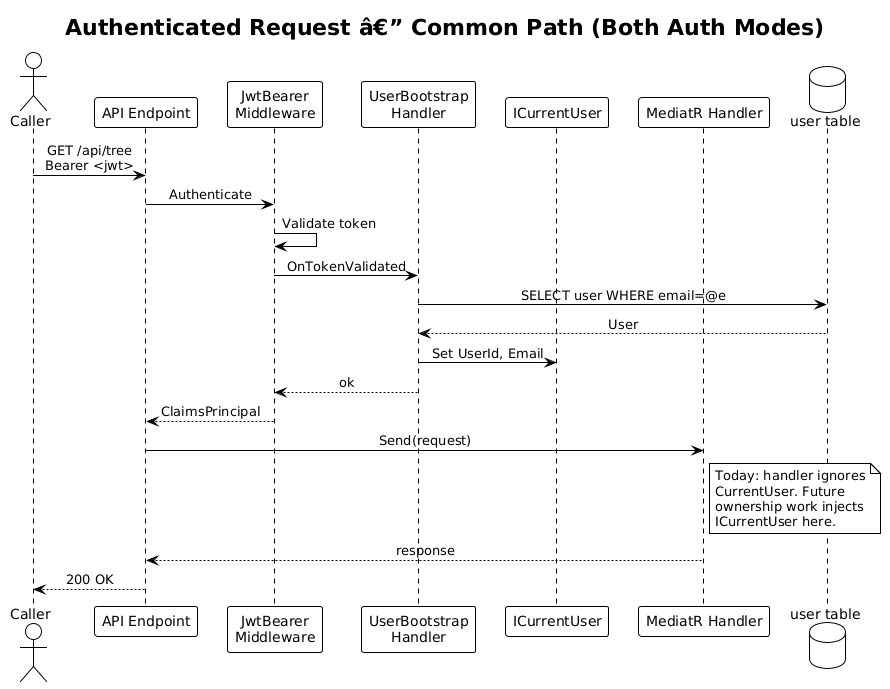

The diagram above was rendered by PlantUML. Its source (embedded in the PNG):
@startuml
!theme plain
skinparam sequenceMessageAlign center

title Authenticated Request â€” Common Path (Both Auth Modes)

actor Caller
participant "API Endpoint" as API
participant "JwtBearer\nMiddleware" as JWT
participant "UserBootstrap\nHandler" as Boot
participant "ICurrentUser" as CU
participant "MediatR Handler" as MR
database "user table" as DB

Caller -> API: GET /api/tree\nBearer <jwt>
API -> JWT: Authenticate
JWT -> JWT: Validate token
JWT -> Boot: OnTokenValidated
Boot -> DB: SELECT user WHERE email=@e
DB --> Boot: User
Boot -> CU: Set UserId, Email
Boot --> JWT: ok
JWT --> API: ClaimsPrincipal
API -> MR: Send(request)
note right of MR
  Today: handler ignores
  CurrentUser. Future
  ownership work injects
  ICurrentUser here.
end note
MR --> API: response
API --> Caller: 200 OK
@enduml